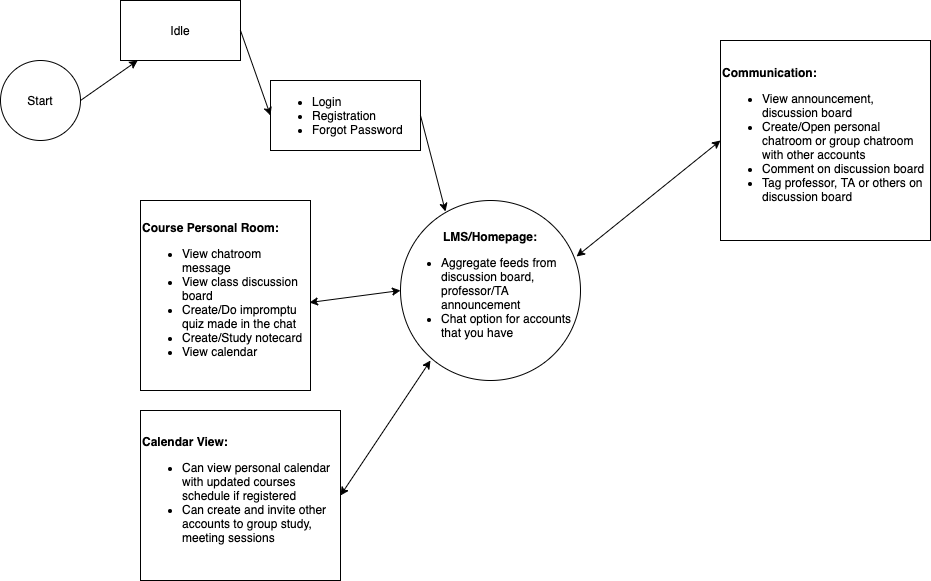

The diagram above was exported from draw.io. Its source (the exported page's mxGraphModel, read from the mxfile embedded in the PNG):
<mxGraphModel dx="1426" dy="826" grid="1" gridSize="10" guides="1" tooltips="1" connect="1" arrows="1" fold="1" page="1" pageScale="1" pageWidth="827" pageHeight="1169" math="0" shadow="0">
  <root>
    <mxCell id="WIyWlLk6GJQsqaUBKTNV-0" />
    <mxCell id="WIyWlLk6GJQsqaUBKTNV-1" parent="WIyWlLk6GJQsqaUBKTNV-0" />
    <mxCell id="GifCH7j_6NvkYrFp6vbQ-0" value="Start" style="ellipse;whiteSpace=wrap;html=1;aspect=fixed;" vertex="1" parent="WIyWlLk6GJQsqaUBKTNV-1">
      <mxGeometry x="40" y="180" width="80" height="80" as="geometry" />
    </mxCell>
    <mxCell id="GifCH7j_6NvkYrFp6vbQ-1" value="Idle" style="rounded=0;whiteSpace=wrap;html=1;" vertex="1" parent="WIyWlLk6GJQsqaUBKTNV-1">
      <mxGeometry x="160" y="120" width="120" height="60" as="geometry" />
    </mxCell>
    <mxCell id="GifCH7j_6NvkYrFp6vbQ-2" value="" style="endArrow=classic;html=1;exitX=1;exitY=0.5;exitDx=0;exitDy=0;" edge="1" parent="WIyWlLk6GJQsqaUBKTNV-1" source="GifCH7j_6NvkYrFp6vbQ-0" target="GifCH7j_6NvkYrFp6vbQ-1">
      <mxGeometry width="50" height="50" relative="1" as="geometry">
        <mxPoint x="390" y="470" as="sourcePoint" />
        <mxPoint x="440" y="420" as="targetPoint" />
      </mxGeometry>
    </mxCell>
    <mxCell id="GifCH7j_6NvkYrFp6vbQ-3" value="&lt;ul&gt;&lt;li&gt;Login&lt;/li&gt;&lt;li&gt;Registration&lt;/li&gt;&lt;li&gt;Forgot Password&lt;/li&gt;&lt;/ul&gt;" style="rounded=0;whiteSpace=wrap;html=1;align=left;" vertex="1" parent="WIyWlLk6GJQsqaUBKTNV-1">
      <mxGeometry x="310" y="200" width="150" height="70" as="geometry" />
    </mxCell>
    <mxCell id="GifCH7j_6NvkYrFp6vbQ-4" value="" style="endArrow=classic;html=1;exitX=1;exitY=0.5;exitDx=0;exitDy=0;entryX=0;entryY=0.5;entryDx=0;entryDy=0;" edge="1" parent="WIyWlLk6GJQsqaUBKTNV-1" source="GifCH7j_6NvkYrFp6vbQ-1" target="GifCH7j_6NvkYrFp6vbQ-3">
      <mxGeometry width="50" height="50" relative="1" as="geometry">
        <mxPoint x="390" y="440" as="sourcePoint" />
        <mxPoint x="440" y="390" as="targetPoint" />
      </mxGeometry>
    </mxCell>
    <mxCell id="GifCH7j_6NvkYrFp6vbQ-5" value="&lt;b&gt;LMS/Homepage:&lt;/b&gt;&lt;br&gt;&lt;ul&gt;&lt;li style=&quot;text-align: left&quot;&gt;Aggregate feeds from discussion board, professor/TA announcement&lt;/li&gt;&lt;li style=&quot;text-align: left&quot;&gt;Chat option for accounts that you have&lt;/li&gt;&lt;/ul&gt;" style="ellipse;whiteSpace=wrap;html=1;aspect=fixed;" vertex="1" parent="WIyWlLk6GJQsqaUBKTNV-1">
      <mxGeometry x="440" y="320" width="180" height="180" as="geometry" />
    </mxCell>
    <mxCell id="GifCH7j_6NvkYrFp6vbQ-6" value="" style="endArrow=classic;html=1;exitX=1;exitY=0.5;exitDx=0;exitDy=0;entryX=0.25;entryY=0.061;entryDx=0;entryDy=0;entryPerimeter=0;" edge="1" parent="WIyWlLk6GJQsqaUBKTNV-1" source="GifCH7j_6NvkYrFp6vbQ-3" target="GifCH7j_6NvkYrFp6vbQ-5">
      <mxGeometry width="50" height="50" relative="1" as="geometry">
        <mxPoint x="450" y="440" as="sourcePoint" />
        <mxPoint x="500" y="390" as="targetPoint" />
      </mxGeometry>
    </mxCell>
    <mxCell id="GifCH7j_6NvkYrFp6vbQ-9" value="&lt;b&gt;Course Personal Room:&lt;/b&gt;&lt;br&gt;&lt;ul&gt;&lt;li&gt;View chatroom message&lt;/li&gt;&lt;li&gt;View class discussion board&lt;/li&gt;&lt;li&gt;Create/Do impromptu quiz made in the chat&lt;/li&gt;&lt;li&gt;Create/Study notecard&lt;/li&gt;&lt;li&gt;View calendar&lt;/li&gt;&lt;/ul&gt;" style="rounded=0;whiteSpace=wrap;html=1;align=left;" vertex="1" parent="WIyWlLk6GJQsqaUBKTNV-1">
      <mxGeometry x="180" y="320" width="170" height="190" as="geometry" />
    </mxCell>
    <mxCell id="GifCH7j_6NvkYrFp6vbQ-10" value="" style="endArrow=classic;startArrow=classic;html=1;exitX=0.994;exitY=0.537;exitDx=0;exitDy=0;exitPerimeter=0;entryX=0;entryY=0.5;entryDx=0;entryDy=0;" edge="1" parent="WIyWlLk6GJQsqaUBKTNV-1" source="GifCH7j_6NvkYrFp6vbQ-9" target="GifCH7j_6NvkYrFp6vbQ-5">
      <mxGeometry width="50" height="50" relative="1" as="geometry">
        <mxPoint x="450" y="320" as="sourcePoint" />
        <mxPoint x="500" y="270" as="targetPoint" />
      </mxGeometry>
    </mxCell>
    <mxCell id="GifCH7j_6NvkYrFp6vbQ-12" value="&lt;b&gt;Calendar View:&lt;/b&gt;&lt;br&gt;&lt;ul&gt;&lt;li&gt;Can view personal calendar with updated courses schedule if registered&lt;/li&gt;&lt;li&gt;Can create and invite other accounts to group study, meeting sessions&lt;/li&gt;&lt;/ul&gt;" style="rounded=0;whiteSpace=wrap;html=1;align=left;" vertex="1" parent="WIyWlLk6GJQsqaUBKTNV-1">
      <mxGeometry x="180" y="530" width="200" height="170" as="geometry" />
    </mxCell>
    <mxCell id="GifCH7j_6NvkYrFp6vbQ-13" value="" style="endArrow=classic;startArrow=classic;html=1;exitX=1;exitY=0.5;exitDx=0;exitDy=0;" edge="1" parent="WIyWlLk6GJQsqaUBKTNV-1" source="GifCH7j_6NvkYrFp6vbQ-12">
      <mxGeometry width="50" height="50" relative="1" as="geometry">
        <mxPoint x="450" y="490" as="sourcePoint" />
        <mxPoint x="470" y="480" as="targetPoint" />
      </mxGeometry>
    </mxCell>
    <mxCell id="GifCH7j_6NvkYrFp6vbQ-15" value="&lt;b&gt;Communication:&lt;/b&gt;&lt;br&gt;&lt;ul&gt;&lt;li&gt;View announcement, discussion board&lt;/li&gt;&lt;li&gt;Create/Open personal chatroom or group chatroom with other accounts&lt;/li&gt;&lt;li&gt;Comment on discussion board&lt;/li&gt;&lt;li&gt;Tag professor, TA or others on discussion board&lt;/li&gt;&lt;/ul&gt;" style="rounded=0;whiteSpace=wrap;html=1;align=left;" vertex="1" parent="WIyWlLk6GJQsqaUBKTNV-1">
      <mxGeometry x="760" y="160" width="210" height="200" as="geometry" />
    </mxCell>
    <mxCell id="GifCH7j_6NvkYrFp6vbQ-16" value="" style="endArrow=classic;startArrow=classic;html=1;exitX=0.978;exitY=0.311;exitDx=0;exitDy=0;exitPerimeter=0;entryX=0;entryY=0.5;entryDx=0;entryDy=0;" edge="1" parent="WIyWlLk6GJQsqaUBKTNV-1" source="GifCH7j_6NvkYrFp6vbQ-5" target="GifCH7j_6NvkYrFp6vbQ-15">
      <mxGeometry width="50" height="50" relative="1" as="geometry">
        <mxPoint x="540" y="290" as="sourcePoint" />
        <mxPoint x="590" y="240" as="targetPoint" />
      </mxGeometry>
    </mxCell>
  </root>
</mxGraphModel>